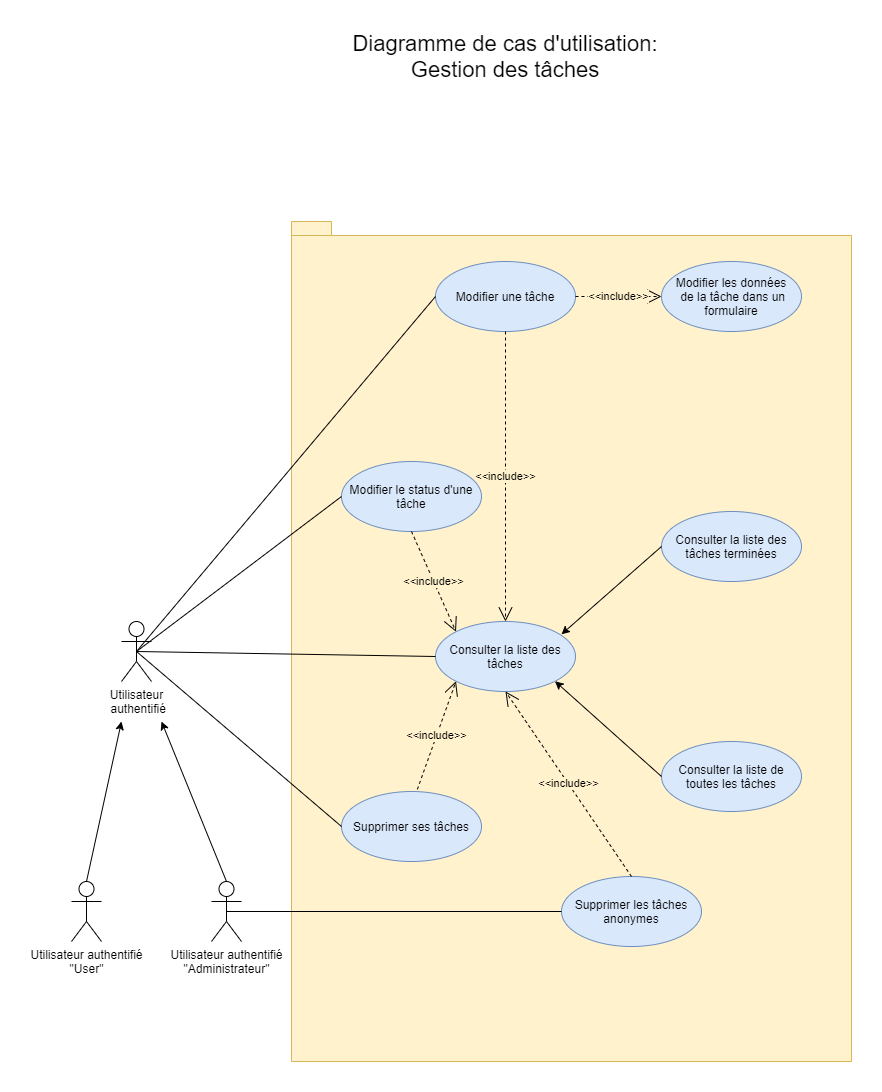

The diagram above was exported from draw.io. Its source (the exported page's mxGraphModel, read from the mxfile embedded in the PNG):
<mxGraphModel dx="2249" dy="804" grid="1" gridSize="10" guides="1" tooltips="1" connect="1" arrows="1" fold="1" page="1" pageScale="1" pageWidth="827" pageHeight="1169" math="0" shadow="0">
  <root>
    <mxCell id="0" />
    <mxCell id="1" parent="0" />
    <mxCell id="7uRpNvTGFX48O_GNkSHx-1" value="" style="shape=folder;fontStyle=1;spacingTop=10;tabWidth=40;tabHeight=14;tabPosition=left;html=1;fillColor=#fff2cc;strokeColor=#d6b656;" parent="1" vertex="1">
      <mxGeometry x="200" y="290" width="560" height="840" as="geometry" />
    </mxCell>
    <mxCell id="7uRpNvTGFX48O_GNkSHx-2" value="Utilisateur&lt;br&gt;&amp;nbsp;authentifié" style="shape=umlActor;verticalLabelPosition=bottom;labelBackgroundColor=#ffffff;verticalAlign=top;html=1;" parent="1" vertex="1">
      <mxGeometry x="30" y="690" width="30" height="60" as="geometry" />
    </mxCell>
    <mxCell id="7uRpNvTGFX48O_GNkSHx-3" value="Modifier une tâche" style="ellipse;whiteSpace=wrap;html=1;fillColor=#dae8fc;strokeColor=#6c8ebf;" parent="1" vertex="1">
      <mxGeometry x="344" y="330" width="140" height="70" as="geometry" />
    </mxCell>
    <mxCell id="7uRpNvTGFX48O_GNkSHx-4" value="&amp;lt;&amp;lt;include&amp;gt;&amp;gt;" style="endArrow=open;endSize=12;dashed=1;html=1;exitX=0.5;exitY=1;exitDx=0;exitDy=0;labelBackgroundColor=#FFF2CC;" parent="1" source="7uRpNvTGFX48O_GNkSHx-3" target="7uRpNvTGFX48O_GNkSHx-7" edge="1">
      <mxGeometry width="160" relative="1" as="geometry">
        <mxPoint x="420" y="490" as="sourcePoint" />
        <mxPoint x="360" y="515" as="targetPoint" />
      </mxGeometry>
    </mxCell>
    <mxCell id="7uRpNvTGFX48O_GNkSHx-5" value="&lt;font style=&quot;font-size: 22px&quot;&gt;Diagramme de cas d'utilisation:&lt;br&gt;Gestion des tâches&lt;/font&gt;" style="text;html=1;strokeColor=none;fillColor=none;align=center;verticalAlign=middle;whiteSpace=wrap;rounded=0;" parent="1" vertex="1">
      <mxGeometry x="244" y="100" width="340" height="50" as="geometry" />
    </mxCell>
    <mxCell id="7uRpNvTGFX48O_GNkSHx-7" value="Consulter la liste des tâches" style="ellipse;whiteSpace=wrap;html=1;fillColor=#dae8fc;strokeColor=#6c8ebf;" parent="1" vertex="1">
      <mxGeometry x="344" y="690" width="140" height="70" as="geometry" />
    </mxCell>
    <mxCell id="7uRpNvTGFX48O_GNkSHx-8" value="" style="endArrow=none;html=1;labelBackgroundColor=none;entryX=0;entryY=0.5;entryDx=0;entryDy=0;exitX=0.5;exitY=0.5;exitDx=0;exitDy=0;exitPerimeter=0;" parent="1" source="7uRpNvTGFX48O_GNkSHx-2" target="7uRpNvTGFX48O_GNkSHx-7" edge="1">
      <mxGeometry width="50" height="50" relative="1" as="geometry">
        <mxPoint x="90" y="574" as="sourcePoint" />
        <mxPoint x="210" y="585" as="targetPoint" />
      </mxGeometry>
    </mxCell>
    <mxCell id="7uRpNvTGFX48O_GNkSHx-9" value="Modifier les données&lt;br&gt;&amp;nbsp;de la tâche dans un formulaire" style="ellipse;whiteSpace=wrap;html=1;fillColor=#dae8fc;strokeColor=#6c8ebf;" parent="1" vertex="1">
      <mxGeometry x="570" y="330" width="140" height="70" as="geometry" />
    </mxCell>
    <mxCell id="7uRpNvTGFX48O_GNkSHx-10" value="&amp;lt;&amp;lt;include&amp;gt;&amp;gt;" style="endArrow=open;endSize=12;dashed=1;html=1;exitX=1;exitY=0.5;exitDx=0;exitDy=0;labelBackgroundColor=#FFF2CC;entryX=0;entryY=0.5;entryDx=0;entryDy=0;" parent="1" source="7uRpNvTGFX48O_GNkSHx-3" target="7uRpNvTGFX48O_GNkSHx-9" edge="1">
      <mxGeometry width="160" relative="1" as="geometry">
        <mxPoint x="280" y="550" as="sourcePoint" />
        <mxPoint x="280" y="450" as="targetPoint" />
      </mxGeometry>
    </mxCell>
    <mxCell id="7uRpNvTGFX48O_GNkSHx-12" value="" style="endArrow=none;html=1;labelBackgroundColor=none;entryX=0;entryY=0.5;entryDx=0;entryDy=0;exitX=0.5;exitY=0.5;exitDx=0;exitDy=0;exitPerimeter=0;" parent="1" source="7uRpNvTGFX48O_GNkSHx-2" target="7uRpNvTGFX48O_GNkSHx-3" edge="1">
      <mxGeometry width="50" height="50" relative="1" as="geometry">
        <mxPoint x="100" y="585" as="sourcePoint" />
        <mxPoint x="284" y="595" as="targetPoint" />
      </mxGeometry>
    </mxCell>
    <mxCell id="7uRpNvTGFX48O_GNkSHx-14" value="Consulter la liste des tâches terminées" style="ellipse;whiteSpace=wrap;html=1;fillColor=#dae8fc;strokeColor=#6c8ebf;" parent="1" vertex="1">
      <mxGeometry x="570" y="580" width="140" height="70" as="geometry" />
    </mxCell>
    <mxCell id="7uRpNvTGFX48O_GNkSHx-15" value="Supprimer ses tâches" style="ellipse;whiteSpace=wrap;html=1;fillColor=#dae8fc;strokeColor=#6c8ebf;" parent="1" vertex="1">
      <mxGeometry x="250" y="860" width="140" height="70" as="geometry" />
    </mxCell>
    <mxCell id="7uRpNvTGFX48O_GNkSHx-16" value="Utilisateur authentifié&lt;br&gt;&quot;Administrateur&quot;" style="shape=umlActor;verticalLabelPosition=bottom;labelBackgroundColor=#ffffff;verticalAlign=top;html=1;" parent="1" vertex="1">
      <mxGeometry x="120" y="950" width="30" height="60" as="geometry" />
    </mxCell>
    <mxCell id="7uRpNvTGFX48O_GNkSHx-17" value="Consulter la liste de toutes les tâches" style="ellipse;whiteSpace=wrap;html=1;fillColor=#dae8fc;strokeColor=#6c8ebf;" parent="1" vertex="1">
      <mxGeometry x="570" y="810" width="140" height="70" as="geometry" />
    </mxCell>
    <mxCell id="7uRpNvTGFX48O_GNkSHx-18" value="" style="endArrow=classic;html=1;entryX=1;entryY=1;entryDx=0;entryDy=0;exitX=0;exitY=0.5;exitDx=0;exitDy=0;" parent="1" source="7uRpNvTGFX48O_GNkSHx-17" target="7uRpNvTGFX48O_GNkSHx-7" edge="1">
      <mxGeometry width="50" height="50" relative="1" as="geometry">
        <mxPoint x="430" y="780" as="sourcePoint" />
        <mxPoint x="480" y="730" as="targetPoint" />
      </mxGeometry>
    </mxCell>
    <mxCell id="7uRpNvTGFX48O_GNkSHx-20" value="" style="endArrow=classic;html=1;entryX=0.9;entryY=0.183;entryDx=0;entryDy=0;exitX=0;exitY=0.5;exitDx=0;exitDy=0;entryPerimeter=0;" parent="1" source="7uRpNvTGFX48O_GNkSHx-14" target="7uRpNvTGFX48O_GNkSHx-7" edge="1">
      <mxGeometry width="50" height="50" relative="1" as="geometry">
        <mxPoint x="490" y="785" as="sourcePoint" />
        <mxPoint x="433.4974746830583" y="719.7487373415292" as="targetPoint" />
      </mxGeometry>
    </mxCell>
    <mxCell id="7uRpNvTGFX48O_GNkSHx-21" value="Modifier le status d'une tâche" style="ellipse;whiteSpace=wrap;html=1;fillColor=#dae8fc;strokeColor=#6c8ebf;" parent="1" vertex="1">
      <mxGeometry x="250" y="530" width="140" height="70" as="geometry" />
    </mxCell>
    <mxCell id="7uRpNvTGFX48O_GNkSHx-22" value="&amp;lt;&amp;lt;include&amp;gt;&amp;gt;" style="endArrow=open;endSize=12;dashed=1;html=1;exitX=0.542;exitY=-0.031;exitDx=0;exitDy=0;labelBackgroundColor=#FFF2CC;exitPerimeter=0;entryX=0;entryY=1;entryDx=0;entryDy=0;" parent="1" source="7uRpNvTGFX48O_GNkSHx-15" target="7uRpNvTGFX48O_GNkSHx-7" edge="1">
      <mxGeometry width="160" relative="1" as="geometry">
        <mxPoint x="404.08" y="760" as="sourcePoint" />
        <mxPoint x="404.08" y="920" as="targetPoint" />
      </mxGeometry>
    </mxCell>
    <mxCell id="7uRpNvTGFX48O_GNkSHx-23" value="&amp;lt;&amp;lt;include&amp;gt;&amp;gt;" style="endArrow=open;endSize=12;dashed=1;html=1;exitX=0.5;exitY=1;exitDx=0;exitDy=0;labelBackgroundColor=#FFF2CC;entryX=0;entryY=0;entryDx=0;entryDy=0;" parent="1" source="7uRpNvTGFX48O_GNkSHx-21" target="7uRpNvTGFX48O_GNkSHx-7" edge="1">
      <mxGeometry width="160" relative="1" as="geometry">
        <mxPoint x="435.8800000000001" y="847.8299999999999" as="sourcePoint" />
        <mxPoint x="384" y="730" as="targetPoint" />
      </mxGeometry>
    </mxCell>
    <mxCell id="7uRpNvTGFX48O_GNkSHx-24" value="" style="endArrow=none;html=1;labelBackgroundColor=none;entryX=0;entryY=0.5;entryDx=0;entryDy=0;exitX=0.5;exitY=0.5;exitDx=0;exitDy=0;exitPerimeter=0;" parent="1" source="7uRpNvTGFX48O_GNkSHx-2" target="7uRpNvTGFX48O_GNkSHx-21" edge="1">
      <mxGeometry width="50" height="50" relative="1" as="geometry">
        <mxPoint x="85" y="530" as="sourcePoint" />
        <mxPoint x="320" y="815" as="targetPoint" />
      </mxGeometry>
    </mxCell>
    <mxCell id="7uRpNvTGFX48O_GNkSHx-25" value="Supprimer les tâches&lt;br&gt;anonymes" style="ellipse;whiteSpace=wrap;html=1;fillColor=#dae8fc;strokeColor=#6c8ebf;" parent="1" vertex="1">
      <mxGeometry x="470" y="945" width="140" height="70" as="geometry" />
    </mxCell>
    <mxCell id="7uRpNvTGFX48O_GNkSHx-26" value="" style="endArrow=none;html=1;labelBackgroundColor=none;entryX=0;entryY=0.5;entryDx=0;entryDy=0;exitX=0.5;exitY=0.5;exitDx=0;exitDy=0;exitPerimeter=0;" parent="1" source="7uRpNvTGFX48O_GNkSHx-2" target="7uRpNvTGFX48O_GNkSHx-15" edge="1">
      <mxGeometry width="50" height="50" relative="1" as="geometry">
        <mxPoint x="80" y="520" as="sourcePoint" />
        <mxPoint x="259.99999999999386" y="825" as="targetPoint" />
      </mxGeometry>
    </mxCell>
    <mxCell id="7uRpNvTGFX48O_GNkSHx-27" value="" style="endArrow=none;html=1;labelBackgroundColor=none;exitX=0.5;exitY=0.5;exitDx=0;exitDy=0;exitPerimeter=0;" parent="1" source="7uRpNvTGFX48O_GNkSHx-16" target="7uRpNvTGFX48O_GNkSHx-25" edge="1">
      <mxGeometry width="50" height="50" relative="1" as="geometry">
        <mxPoint x="95" y="540" as="sourcePoint" />
        <mxPoint x="269.99999999999386" y="835" as="targetPoint" />
      </mxGeometry>
    </mxCell>
    <mxCell id="pBFSD1GKthVV1EiCSIbX-1" value="&amp;lt;&amp;lt;include&amp;gt;&amp;gt;" style="endArrow=open;endSize=12;dashed=1;html=1;exitX=0.5;exitY=0;exitDx=0;exitDy=0;labelBackgroundColor=#FFF2CC;entryX=0.5;entryY=1;entryDx=0;entryDy=0;" parent="1" source="7uRpNvTGFX48O_GNkSHx-25" target="7uRpNvTGFX48O_GNkSHx-7" edge="1">
      <mxGeometry width="160" relative="1" as="geometry">
        <mxPoint x="445.3800000000001" y="958.0799999999999" as="sourcePoint" />
        <mxPoint x="480.0025253169417" y="859.9987373415292" as="targetPoint" />
      </mxGeometry>
    </mxCell>
    <mxCell id="pBFSD1GKthVV1EiCSIbX-2" value="Utilisateur authentifié&lt;br&gt;&quot;User&quot;" style="shape=umlActor;verticalLabelPosition=bottom;labelBackgroundColor=#ffffff;verticalAlign=top;html=1;" parent="1" vertex="1">
      <mxGeometry x="-20" y="950" width="30" height="60" as="geometry" />
    </mxCell>
    <mxCell id="pBFSD1GKthVV1EiCSIbX-4" value="" style="endArrow=classic;html=1;exitX=0.5;exitY=0;exitDx=0;exitDy=0;exitPerimeter=0;" parent="1" source="pBFSD1GKthVV1EiCSIbX-2" edge="1">
      <mxGeometry width="50" height="50" relative="1" as="geometry">
        <mxPoint x="20" y="870" as="sourcePoint" />
        <mxPoint x="30" y="790" as="targetPoint" />
      </mxGeometry>
    </mxCell>
    <mxCell id="pBFSD1GKthVV1EiCSIbX-5" value="" style="endArrow=classic;html=1;exitX=0.5;exitY=0;exitDx=0;exitDy=0;exitPerimeter=0;" parent="1" source="7uRpNvTGFX48O_GNkSHx-16" edge="1">
      <mxGeometry width="50" height="50" relative="1" as="geometry">
        <mxPoint x="20" y="920" as="sourcePoint" />
        <mxPoint x="70" y="790" as="targetPoint" />
      </mxGeometry>
    </mxCell>
  </root>
</mxGraphModel>